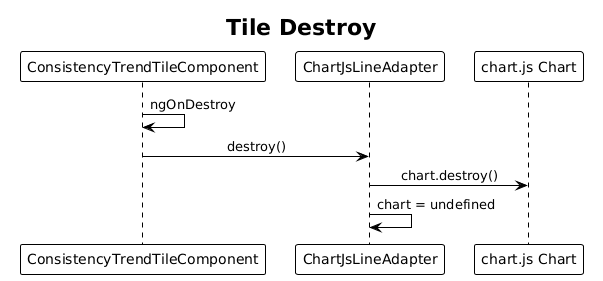

The diagram above was rendered by PlantUML. Its source (embedded in the PNG):
@startuml
!theme plain
skinparam sequenceMessageAlign center

title Tile Destroy

participant ConsistencyTrendTileComponent as Comp
participant ChartJsLineAdapter as Adp
participant "chart.js Chart" as Chart

Comp -> Comp: ngOnDestroy
Comp -> Adp: destroy()
Adp -> Chart: chart.destroy()
Adp -> Adp: chart = undefined
@enduml